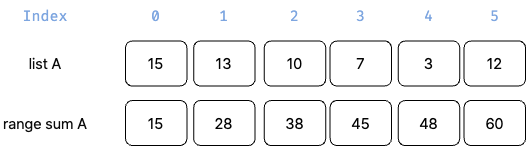

The diagram above was exported from draw.io. Its source (the exported page's mxGraphModel, read from the mxfile embedded in the PNG):
<mxGraphModel dx="869" dy="761" grid="1" gridSize="10" guides="1" tooltips="1" connect="1" arrows="1" fold="1" page="1" pageScale="1" pageWidth="827" pageHeight="1169" math="0" shadow="0">
  <root>
    <mxCell id="0" />
    <mxCell id="1" parent="0" />
    <mxCell id="O7suecrjBBESvCxrbe2Y-43" value="Index" style="text;html=1;align=center;verticalAlign=middle;whiteSpace=wrap;rounded=0;fontSize=15;fontFamily=Fira Code;fontSource=https%3A%2F%2Ffonts.googleapis.com%2Fcss%3Ffamily%3DFira%2BCode;fontColor=#7EA6E0;" vertex="1" parent="1">
      <mxGeometry x="140" y="440" width="60" height="30" as="geometry" />
    </mxCell>
    <mxCell id="O7suecrjBBESvCxrbe2Y-44" value="list A" style="text;html=1;align=center;verticalAlign=middle;whiteSpace=wrap;rounded=0;fontSize=15;fontFamily=Pretendard;fontSource=https%3A%2F%2Ffastly.jsdelivr.net%2Fgh%2FProject-Noonnu%2Fnoonfonts_2107%401.1%2FPretendard-Regular.woff;fontColor=#0A0A0A;fillColor=none;" vertex="1" parent="1">
      <mxGeometry x="140" y="488" width="60" height="30" as="geometry" />
    </mxCell>
    <mxCell id="O7suecrjBBESvCxrbe2Y-53" value="range sum A" style="text;html=1;align=center;verticalAlign=middle;whiteSpace=wrap;rounded=0;fontSize=15;fontFamily=Pretendard;fontSource=https%3A%2F%2Ffastly.jsdelivr.net%2Fgh%2FProject-Noonnu%2Fnoonfonts_2107%401.1%2FPretendard-Regular.woff;fontColor=#0A0A0A;fillColor=none;" vertex="1" parent="1">
      <mxGeometry x="125" y="547.5" width="90" height="30" as="geometry" />
    </mxCell>
    <mxCell id="O7suecrjBBESvCxrbe2Y-64" value="" style="group" vertex="1" connectable="0" parent="1">
      <mxGeometry x="250" y="440" width="400" height="145" as="geometry" />
    </mxCell>
    <mxCell id="O7suecrjBBESvCxrbe2Y-45" value="15" style="rounded=1;whiteSpace=wrap;html=1;fontSize=15;fontFamily=Pretendard;fontSource=https%3A%2F%2Ffastly.jsdelivr.net%2Fgh%2FProject-Noonnu%2Fnoonfonts_2107%401.1%2FPretendard-Regular.woff;fontColor=#030303;fillColor=none;" vertex="1" parent="O7suecrjBBESvCxrbe2Y-64">
      <mxGeometry y="40.5" width="61.38107416879796" height="45" as="geometry" />
    </mxCell>
    <mxCell id="O7suecrjBBESvCxrbe2Y-46" value="13" style="rounded=1;whiteSpace=wrap;html=1;fontSize=15;fontFamily=Pretendard;fontSource=https%3A%2F%2Ffastly.jsdelivr.net%2Fgh%2FProject-Noonnu%2Fnoonfonts_2107%401.1%2FPretendard-Regular.woff;fontColor=#030303;fillColor=none;" vertex="1" parent="O7suecrjBBESvCxrbe2Y-64">
      <mxGeometry x="68.20119352088662" y="40.5" width="61.38107416879796" height="45" as="geometry" />
    </mxCell>
    <mxCell id="O7suecrjBBESvCxrbe2Y-47" value="10" style="rounded=1;whiteSpace=wrap;html=1;fontSize=15;fontFamily=Pretendard;fontSource=https%3A%2F%2Ffastly.jsdelivr.net%2Fgh%2FProject-Noonnu%2Fnoonfonts_2107%401.1%2FPretendard-Regular.woff;fontColor=#030303;fillColor=none;" vertex="1" parent="O7suecrjBBESvCxrbe2Y-64">
      <mxGeometry x="138.78942881500427" y="40.5" width="61.38107416879796" height="45" as="geometry" />
    </mxCell>
    <mxCell id="O7suecrjBBESvCxrbe2Y-48" value="7" style="rounded=1;whiteSpace=wrap;html=1;fontSize=15;fontFamily=Pretendard;fontSource=https%3A%2F%2Ffastly.jsdelivr.net%2Fgh%2FProject-Noonnu%2Fnoonfonts_2107%401.1%2FPretendard-Regular.woff;fontColor=#030303;fillColor=none;" vertex="1" parent="O7suecrjBBESvCxrbe2Y-64">
      <mxGeometry x="204.60358056265986" y="40.5" width="61.38107416879796" height="45" as="geometry" />
    </mxCell>
    <mxCell id="O7suecrjBBESvCxrbe2Y-49" value="0" style="text;html=1;align=center;verticalAlign=middle;whiteSpace=wrap;rounded=0;fontSize=15;fontFamily=Fira Code;fontSource=https%3A%2F%2Ffonts.googleapis.com%2Fcss%3Ffamily%3DFira%2BCode;fontColor=#7EA6E0;" vertex="1" parent="O7suecrjBBESvCxrbe2Y-64">
      <mxGeometry x="10.230179028132993" width="40.92071611253197" height="30" as="geometry" />
    </mxCell>
    <mxCell id="O7suecrjBBESvCxrbe2Y-50" value="1" style="text;html=1;align=center;verticalAlign=middle;whiteSpace=wrap;rounded=0;fontSize=15;fontFamily=Fira Code;fontSource=https%3A%2F%2Ffonts.googleapis.com%2Fcss%3Ffamily%3DFira%2BCode;fontColor=#7EA6E0;" vertex="1" parent="O7suecrjBBESvCxrbe2Y-64">
      <mxGeometry x="78.4313725490196" width="40.92071611253197" height="30" as="geometry" />
    </mxCell>
    <mxCell id="O7suecrjBBESvCxrbe2Y-51" value="2" style="text;html=1;align=center;verticalAlign=middle;whiteSpace=wrap;rounded=0;fontSize=15;fontFamily=Fira Code;fontSource=https%3A%2F%2Ffonts.googleapis.com%2Fcss%3Ffamily%3DFira%2BCode;fontColor=#7EA6E0;" vertex="1" parent="O7suecrjBBESvCxrbe2Y-64">
      <mxGeometry x="149.01960784313727" width="40.92071611253197" height="30" as="geometry" />
    </mxCell>
    <mxCell id="O7suecrjBBESvCxrbe2Y-52" value="3" style="text;html=1;align=center;verticalAlign=middle;whiteSpace=wrap;rounded=0;fontSize=15;fontFamily=Fira Code;fontSource=https%3A%2F%2Ffonts.googleapis.com%2Fcss%3Ffamily%3DFira%2BCode;fontColor=#7EA6E0;" vertex="1" parent="O7suecrjBBESvCxrbe2Y-64">
      <mxGeometry x="214.83375959079282" width="40.92071611253197" height="30" as="geometry" />
    </mxCell>
    <mxCell id="O7suecrjBBESvCxrbe2Y-54" value="15" style="rounded=1;whiteSpace=wrap;html=1;fontSize=15;fontFamily=Pretendard;fontSource=https%3A%2F%2Ffastly.jsdelivr.net%2Fgh%2FProject-Noonnu%2Fnoonfonts_2107%401.1%2FPretendard-Regular.woff;fontColor=#030303;fillColor=none;" vertex="1" parent="O7suecrjBBESvCxrbe2Y-64">
      <mxGeometry y="100" width="61.38107416879796" height="45" as="geometry" />
    </mxCell>
    <mxCell id="O7suecrjBBESvCxrbe2Y-55" value="28" style="rounded=1;whiteSpace=wrap;html=1;fontSize=15;fontFamily=Pretendard;fontSource=https%3A%2F%2Ffastly.jsdelivr.net%2Fgh%2FProject-Noonnu%2Fnoonfonts_2107%401.1%2FPretendard-Regular.woff;fontColor=#030303;fillColor=none;" vertex="1" parent="O7suecrjBBESvCxrbe2Y-64">
      <mxGeometry x="68.20119352088662" y="100" width="61.38107416879796" height="45" as="geometry" />
    </mxCell>
    <mxCell id="O7suecrjBBESvCxrbe2Y-56" value="38" style="rounded=1;whiteSpace=wrap;html=1;fontSize=15;fontFamily=Pretendard;fontSource=https%3A%2F%2Ffastly.jsdelivr.net%2Fgh%2FProject-Noonnu%2Fnoonfonts_2107%401.1%2FPretendard-Regular.woff;fontColor=#030303;fillColor=none;" vertex="1" parent="O7suecrjBBESvCxrbe2Y-64">
      <mxGeometry x="138.78942881500427" y="100" width="61.38107416879796" height="45" as="geometry" />
    </mxCell>
    <mxCell id="O7suecrjBBESvCxrbe2Y-57" value="45" style="rounded=1;whiteSpace=wrap;html=1;fontSize=15;fontFamily=Pretendard;fontSource=https%3A%2F%2Ffastly.jsdelivr.net%2Fgh%2FProject-Noonnu%2Fnoonfonts_2107%401.1%2FPretendard-Regular.woff;fontColor=#030303;fillColor=none;" vertex="1" parent="O7suecrjBBESvCxrbe2Y-64">
      <mxGeometry x="204.60358056265986" y="100" width="61.38107416879796" height="45" as="geometry" />
    </mxCell>
    <mxCell id="O7suecrjBBESvCxrbe2Y-58" value="3" style="rounded=1;whiteSpace=wrap;html=1;fontSize=15;fontFamily=Pretendard;fontSource=https%3A%2F%2Ffastly.jsdelivr.net%2Fgh%2FProject-Noonnu%2Fnoonfonts_2107%401.1%2FPretendard-Regular.woff;fontColor=#030303;fillColor=none;" vertex="1" parent="O7suecrjBBESvCxrbe2Y-64">
      <mxGeometry x="272.8047740835465" y="40.5" width="61.38107416879796" height="45" as="geometry" />
    </mxCell>
    <mxCell id="O7suecrjBBESvCxrbe2Y-59" value="12" style="rounded=1;whiteSpace=wrap;html=1;fontSize=15;fontFamily=Pretendard;fontSource=https%3A%2F%2Ffastly.jsdelivr.net%2Fgh%2FProject-Noonnu%2Fnoonfonts_2107%401.1%2FPretendard-Regular.woff;fontColor=#030303;fillColor=none;" vertex="1" parent="O7suecrjBBESvCxrbe2Y-64">
      <mxGeometry x="338.61892583120203" y="40.5" width="61.38107416879796" height="45" as="geometry" />
    </mxCell>
    <mxCell id="O7suecrjBBESvCxrbe2Y-60" value="4" style="text;html=1;align=center;verticalAlign=middle;whiteSpace=wrap;rounded=0;fontSize=15;fontFamily=Fira Code;fontSource=https%3A%2F%2Ffonts.googleapis.com%2Fcss%3Ffamily%3DFira%2BCode;fontColor=#7EA6E0;" vertex="1" parent="O7suecrjBBESvCxrbe2Y-64">
      <mxGeometry x="283.03495311167944" width="40.92071611253197" height="30" as="geometry" />
    </mxCell>
    <mxCell id="O7suecrjBBESvCxrbe2Y-61" value="5" style="text;html=1;align=center;verticalAlign=middle;whiteSpace=wrap;rounded=0;fontSize=15;fontFamily=Fira Code;fontSource=https%3A%2F%2Ffonts.googleapis.com%2Fcss%3Ffamily%3DFira%2BCode;fontColor=#7EA6E0;" vertex="1" parent="O7suecrjBBESvCxrbe2Y-64">
      <mxGeometry x="348.84910485933506" width="40.92071611253197" height="30" as="geometry" />
    </mxCell>
    <mxCell id="O7suecrjBBESvCxrbe2Y-62" value="48" style="rounded=1;whiteSpace=wrap;html=1;fontSize=15;fontFamily=Pretendard;fontSource=https%3A%2F%2Ffastly.jsdelivr.net%2Fgh%2FProject-Noonnu%2Fnoonfonts_2107%401.1%2FPretendard-Regular.woff;fontColor=#030303;fillColor=none;" vertex="1" parent="O7suecrjBBESvCxrbe2Y-64">
      <mxGeometry x="272.8047740835465" y="100" width="61.38107416879796" height="45" as="geometry" />
    </mxCell>
    <mxCell id="O7suecrjBBESvCxrbe2Y-63" value="60" style="rounded=1;whiteSpace=wrap;html=1;fontSize=15;fontFamily=Pretendard;fontSource=https%3A%2F%2Ffastly.jsdelivr.net%2Fgh%2FProject-Noonnu%2Fnoonfonts_2107%401.1%2FPretendard-Regular.woff;fontColor=#030303;fillColor=none;" vertex="1" parent="O7suecrjBBESvCxrbe2Y-64">
      <mxGeometry x="338.61892583120203" y="100" width="61.38107416879796" height="45" as="geometry" />
    </mxCell>
  </root>
</mxGraphModel>